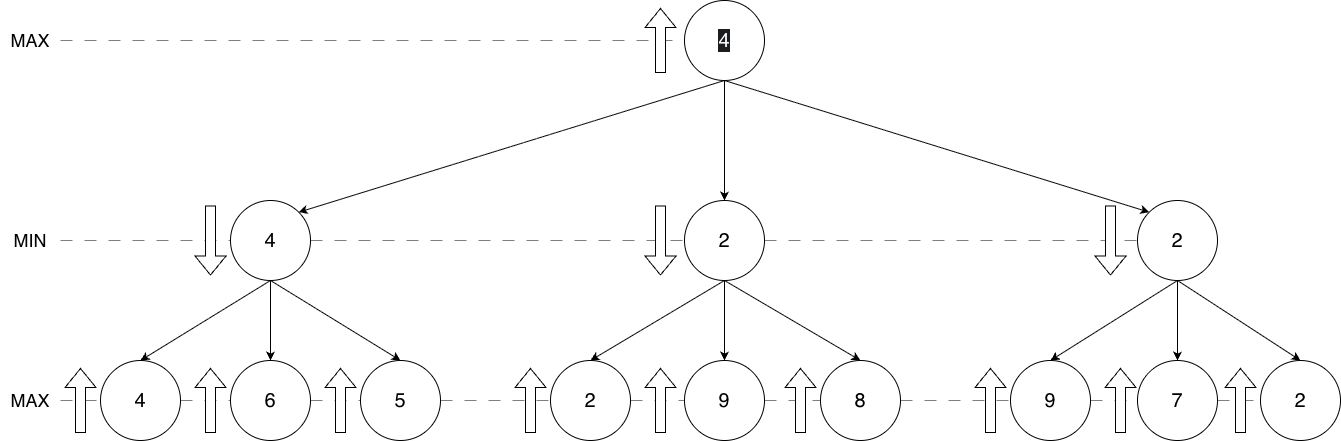

The diagram above was exported from draw.io. Its source (the exported page's mxGraphModel, read from the mxfile embedded in the PNG):
<mxGraphModel dx="2893" dy="1165" grid="1" gridSize="10" guides="1" tooltips="1" connect="1" arrows="1" fold="1" page="1" pageScale="1" pageWidth="827" pageHeight="1169" math="0" shadow="0">
  <root>
    <mxCell id="0" />
    <mxCell id="1" parent="0" />
    <mxCell id="QlFcDj2trUGeIJD1zhny-7" style="edgeStyle=orthogonalEdgeStyle;rounded=0;orthogonalLoop=1;jettySize=auto;html=1;entryX=0.5;entryY=0;entryDx=0;entryDy=0;" edge="1" parent="1" source="QlFcDj2trUGeIJD1zhny-1" target="QlFcDj2trUGeIJD1zhny-3">
      <mxGeometry relative="1" as="geometry" />
    </mxCell>
    <mxCell id="QlFcDj2trUGeIJD1zhny-1" value="&lt;meta charset=&quot;utf-8&quot;&gt;&lt;span style=&quot;color: rgb(255, 255, 255); font-family: Helvetica; font-size: 20px; font-style: normal; font-variant-ligatures: normal; font-variant-caps: normal; font-weight: 400; letter-spacing: normal; orphans: 2; text-align: center; text-indent: 0px; text-transform: none; widows: 2; word-spacing: 0px; -webkit-text-stroke-width: 0px; white-space: normal; background-color: rgb(27, 29, 30); text-decoration-thickness: initial; text-decoration-style: initial; text-decoration-color: initial; display: inline !important; float: none;&quot;&gt;4&lt;/span&gt;" style="ellipse;whiteSpace=wrap;html=1;aspect=fixed;" vertex="1" parent="1">
      <mxGeometry x="374" y="80" width="80" height="80" as="geometry" />
    </mxCell>
    <mxCell id="QlFcDj2trUGeIJD1zhny-20" style="edgeStyle=orthogonalEdgeStyle;rounded=0;orthogonalLoop=1;jettySize=auto;html=1;entryX=0.5;entryY=0;entryDx=0;entryDy=0;" edge="1" parent="1" source="QlFcDj2trUGeIJD1zhny-2" target="QlFcDj2trUGeIJD1zhny-11">
      <mxGeometry relative="1" as="geometry" />
    </mxCell>
    <mxCell id="QlFcDj2trUGeIJD1zhny-2" value="&lt;span style=&quot;font-size: 20px;&quot;&gt;4&lt;/span&gt;" style="ellipse;whiteSpace=wrap;html=1;aspect=fixed;" vertex="1" parent="1">
      <mxGeometry x="-80" y="280" width="80" height="80" as="geometry" />
    </mxCell>
    <mxCell id="QlFcDj2trUGeIJD1zhny-26" style="edgeStyle=orthogonalEdgeStyle;rounded=0;orthogonalLoop=1;jettySize=auto;html=1;entryX=0.5;entryY=0;entryDx=0;entryDy=0;" edge="1" parent="1" source="QlFcDj2trUGeIJD1zhny-3" target="QlFcDj2trUGeIJD1zhny-13">
      <mxGeometry relative="1" as="geometry" />
    </mxCell>
    <mxCell id="QlFcDj2trUGeIJD1zhny-3" value="&lt;span style=&quot;font-size: 20px;&quot;&gt;2&lt;/span&gt;" style="ellipse;whiteSpace=wrap;html=1;aspect=fixed;" vertex="1" parent="1">
      <mxGeometry x="374" y="280" width="80" height="80" as="geometry" />
    </mxCell>
    <mxCell id="QlFcDj2trUGeIJD1zhny-29" style="edgeStyle=orthogonalEdgeStyle;rounded=0;orthogonalLoop=1;jettySize=auto;html=1;entryX=0.5;entryY=0;entryDx=0;entryDy=0;" edge="1" parent="1" source="QlFcDj2trUGeIJD1zhny-4" target="QlFcDj2trUGeIJD1zhny-17">
      <mxGeometry relative="1" as="geometry" />
    </mxCell>
    <mxCell id="QlFcDj2trUGeIJD1zhny-4" value="&lt;span style=&quot;font-size: 20px;&quot;&gt;2&lt;/span&gt;" style="ellipse;whiteSpace=wrap;html=1;aspect=fixed;" vertex="1" parent="1">
      <mxGeometry x="827" y="280" width="80" height="80" as="geometry" />
    </mxCell>
    <mxCell id="QlFcDj2trUGeIJD1zhny-6" value="" style="endArrow=classic;html=1;rounded=0;exitX=0.5;exitY=1;exitDx=0;exitDy=0;entryX=1;entryY=0;entryDx=0;entryDy=0;" edge="1" parent="1" source="QlFcDj2trUGeIJD1zhny-1" target="QlFcDj2trUGeIJD1zhny-2">
      <mxGeometry width="50" height="50" relative="1" as="geometry">
        <mxPoint x="390" y="620" as="sourcePoint" />
        <mxPoint x="440" y="570" as="targetPoint" />
      </mxGeometry>
    </mxCell>
    <mxCell id="QlFcDj2trUGeIJD1zhny-9" value="" style="endArrow=classic;html=1;rounded=0;exitX=0.5;exitY=1;exitDx=0;exitDy=0;entryX=0;entryY=0;entryDx=0;entryDy=0;" edge="1" parent="1" source="QlFcDj2trUGeIJD1zhny-1" target="QlFcDj2trUGeIJD1zhny-4">
      <mxGeometry width="50" height="50" relative="1" as="geometry">
        <mxPoint x="946" y="200" as="sourcePoint" />
        <mxPoint x="680" y="332" as="targetPoint" />
      </mxGeometry>
    </mxCell>
    <mxCell id="QlFcDj2trUGeIJD1zhny-10" value="&lt;font style=&quot;font-size: 20px;&quot;&gt;4&lt;/font&gt;" style="ellipse;whiteSpace=wrap;html=1;aspect=fixed;align=center;" vertex="1" parent="1">
      <mxGeometry x="-210" y="440" width="80" height="80" as="geometry" />
    </mxCell>
    <mxCell id="QlFcDj2trUGeIJD1zhny-11" value="&lt;font style=&quot;font-size: 20px;&quot;&gt;6&lt;/font&gt;" style="ellipse;whiteSpace=wrap;html=1;aspect=fixed;" vertex="1" parent="1">
      <mxGeometry x="-80" y="440" width="80" height="80" as="geometry" />
    </mxCell>
    <mxCell id="QlFcDj2trUGeIJD1zhny-12" value="&lt;span style=&quot;font-size: 20px;&quot;&gt;5&lt;/span&gt;" style="ellipse;whiteSpace=wrap;html=1;aspect=fixed;" vertex="1" parent="1">
      <mxGeometry x="50" y="440" width="80" height="80" as="geometry" />
    </mxCell>
    <mxCell id="QlFcDj2trUGeIJD1zhny-13" value="&lt;span style=&quot;font-size: 20px;&quot;&gt;9&lt;/span&gt;" style="ellipse;whiteSpace=wrap;html=1;aspect=fixed;" vertex="1" parent="1">
      <mxGeometry x="374" y="440" width="80" height="80" as="geometry" />
    </mxCell>
    <mxCell id="QlFcDj2trUGeIJD1zhny-14" value="&lt;span style=&quot;font-size: 20px;&quot;&gt;2&lt;/span&gt;" style="ellipse;whiteSpace=wrap;html=1;aspect=fixed;" vertex="1" parent="1">
      <mxGeometry x="240" y="440" width="80" height="80" as="geometry" />
    </mxCell>
    <mxCell id="QlFcDj2trUGeIJD1zhny-15" value="&lt;span style=&quot;font-size: 20px;&quot;&gt;8&lt;/span&gt;" style="ellipse;whiteSpace=wrap;html=1;aspect=fixed;" vertex="1" parent="1">
      <mxGeometry x="510" y="440" width="80" height="80" as="geometry" />
    </mxCell>
    <mxCell id="QlFcDj2trUGeIJD1zhny-17" value="&lt;span style=&quot;font-size: 20px;&quot;&gt;7&lt;/span&gt;" style="ellipse;whiteSpace=wrap;html=1;aspect=fixed;" vertex="1" parent="1">
      <mxGeometry x="827" y="440" width="80" height="80" as="geometry" />
    </mxCell>
    <mxCell id="QlFcDj2trUGeIJD1zhny-18" value="&lt;span style=&quot;font-size: 20px;&quot;&gt;9&lt;/span&gt;" style="ellipse;whiteSpace=wrap;html=1;aspect=fixed;" vertex="1" parent="1">
      <mxGeometry x="700" y="440" width="80" height="80" as="geometry" />
    </mxCell>
    <mxCell id="QlFcDj2trUGeIJD1zhny-19" value="&lt;span style=&quot;font-size: 20px;&quot;&gt;2&lt;/span&gt;" style="ellipse;whiteSpace=wrap;html=1;aspect=fixed;" vertex="1" parent="1">
      <mxGeometry x="950" y="440" width="80" height="80" as="geometry" />
    </mxCell>
    <mxCell id="QlFcDj2trUGeIJD1zhny-22" value="" style="endArrow=classic;html=1;rounded=0;exitX=0.5;exitY=1;exitDx=0;exitDy=0;entryX=0.5;entryY=0;entryDx=0;entryDy=0;" edge="1" parent="1" source="QlFcDj2trUGeIJD1zhny-2" target="QlFcDj2trUGeIJD1zhny-10">
      <mxGeometry width="50" height="50" relative="1" as="geometry">
        <mxPoint x="266" y="310" as="sourcePoint" />
        <mxPoint x="-160" y="442" as="targetPoint" />
      </mxGeometry>
    </mxCell>
    <mxCell id="QlFcDj2trUGeIJD1zhny-23" value="" style="endArrow=classic;html=1;rounded=0;exitX=0.5;exitY=1;exitDx=0;exitDy=0;entryX=0.5;entryY=0;entryDx=0;entryDy=0;" edge="1" parent="1" source="QlFcDj2trUGeIJD1zhny-2" target="QlFcDj2trUGeIJD1zhny-12">
      <mxGeometry width="50" height="50" relative="1" as="geometry">
        <mxPoint x="436" y="370" as="sourcePoint" />
        <mxPoint x="10" y="502" as="targetPoint" />
      </mxGeometry>
    </mxCell>
    <mxCell id="QlFcDj2trUGeIJD1zhny-24" value="" style="endArrow=classic;html=1;rounded=0;exitX=0.5;exitY=1;exitDx=0;exitDy=0;entryX=0.5;entryY=0;entryDx=0;entryDy=0;" edge="1" parent="1" source="QlFcDj2trUGeIJD1zhny-3" target="QlFcDj2trUGeIJD1zhny-14">
      <mxGeometry width="50" height="50" relative="1" as="geometry">
        <mxPoint x="676" y="420" as="sourcePoint" />
        <mxPoint x="250" y="552" as="targetPoint" />
      </mxGeometry>
    </mxCell>
    <mxCell id="QlFcDj2trUGeIJD1zhny-25" value="" style="endArrow=classic;html=1;rounded=0;exitX=0.5;exitY=1;exitDx=0;exitDy=0;entryX=0.5;entryY=0;entryDx=0;entryDy=0;" edge="1" parent="1" source="QlFcDj2trUGeIJD1zhny-3" target="QlFcDj2trUGeIJD1zhny-15">
      <mxGeometry width="50" height="50" relative="1" as="geometry">
        <mxPoint x="886" y="390" as="sourcePoint" />
        <mxPoint x="460" y="522" as="targetPoint" />
      </mxGeometry>
    </mxCell>
    <mxCell id="QlFcDj2trUGeIJD1zhny-27" value="" style="endArrow=classic;html=1;rounded=0;exitX=0.5;exitY=1;exitDx=0;exitDy=0;entryX=0.5;entryY=0;entryDx=0;entryDy=0;" edge="1" parent="1" source="QlFcDj2trUGeIJD1zhny-4" target="QlFcDj2trUGeIJD1zhny-18">
      <mxGeometry width="50" height="50" relative="1" as="geometry">
        <mxPoint x="1166" y="420" as="sourcePoint" />
        <mxPoint x="740" y="552" as="targetPoint" />
      </mxGeometry>
    </mxCell>
    <mxCell id="QlFcDj2trUGeIJD1zhny-28" value="" style="endArrow=classic;html=1;rounded=0;exitX=0.5;exitY=1;exitDx=0;exitDy=0;entryX=0.5;entryY=0;entryDx=0;entryDy=0;" edge="1" parent="1" source="QlFcDj2trUGeIJD1zhny-4" target="QlFcDj2trUGeIJD1zhny-19">
      <mxGeometry width="50" height="50" relative="1" as="geometry">
        <mxPoint x="1356" y="390" as="sourcePoint" />
        <mxPoint x="930" y="522" as="targetPoint" />
      </mxGeometry>
    </mxCell>
    <mxCell id="QlFcDj2trUGeIJD1zhny-30" value="&lt;font style=&quot;font-size: 18px;&quot;&gt;MAX&lt;/font&gt;" style="text;html=1;whiteSpace=wrap;strokeColor=none;fillColor=none;align=center;verticalAlign=middle;rounded=0;" vertex="1" parent="1">
      <mxGeometry x="-310" y="465" width="60" height="30" as="geometry" />
    </mxCell>
    <mxCell id="QlFcDj2trUGeIJD1zhny-31" value="&lt;font style=&quot;font-size: 18px;&quot;&gt;MAX&lt;/font&gt;" style="text;html=1;whiteSpace=wrap;strokeColor=none;fillColor=none;align=center;verticalAlign=middle;rounded=0;" vertex="1" parent="1">
      <mxGeometry x="-310" y="105" width="60" height="30" as="geometry" />
    </mxCell>
    <mxCell id="QlFcDj2trUGeIJD1zhny-32" value="&lt;font style=&quot;font-size: 18px;&quot;&gt;MIN&lt;/font&gt;" style="text;html=1;whiteSpace=wrap;strokeColor=none;fillColor=none;align=center;verticalAlign=middle;rounded=0;" vertex="1" parent="1">
      <mxGeometry x="-310" y="305" width="60" height="30" as="geometry" />
    </mxCell>
    <mxCell id="QlFcDj2trUGeIJD1zhny-35" value="" style="endArrow=none;dashed=1;html=1;dashPattern=12 12;strokeWidth=1;rounded=0;exitX=1;exitY=0.5;exitDx=0;exitDy=0;entryX=0;entryY=0.5;entryDx=0;entryDy=0;opacity=50;" edge="1" parent="1" source="QlFcDj2trUGeIJD1zhny-32" target="QlFcDj2trUGeIJD1zhny-2">
      <mxGeometry width="50" height="50" relative="1" as="geometry">
        <mxPoint x="-220" y="350" as="sourcePoint" />
        <mxPoint x="-180" y="350" as="targetPoint" />
      </mxGeometry>
    </mxCell>
    <mxCell id="QlFcDj2trUGeIJD1zhny-36" value="" style="endArrow=none;dashed=1;html=1;dashPattern=12 12;strokeWidth=1;rounded=0;exitX=1;exitY=0.5;exitDx=0;exitDy=0;entryX=0;entryY=0.5;entryDx=0;entryDy=0;startSize=1;endSize=1;jumpSize=15;opacity=50;" edge="1" parent="1" source="QlFcDj2trUGeIJD1zhny-31" target="QlFcDj2trUGeIJD1zhny-1">
      <mxGeometry width="50" height="50" relative="1" as="geometry">
        <mxPoint x="-130" y="150" as="sourcePoint" />
        <mxPoint x="-90" y="150" as="targetPoint" />
      </mxGeometry>
    </mxCell>
    <mxCell id="QlFcDj2trUGeIJD1zhny-37" value="" style="endArrow=none;dashed=1;html=1;dashPattern=12 12;strokeWidth=1;rounded=0;exitX=1;exitY=0.5;exitDx=0;exitDy=0;entryX=0;entryY=0.5;entryDx=0;entryDy=0;opacity=50;" edge="1" parent="1" source="QlFcDj2trUGeIJD1zhny-2" target="QlFcDj2trUGeIJD1zhny-3">
      <mxGeometry width="50" height="50" relative="1" as="geometry">
        <mxPoint x="150" y="320" as="sourcePoint" />
        <mxPoint x="320" y="320" as="targetPoint" />
      </mxGeometry>
    </mxCell>
    <mxCell id="QlFcDj2trUGeIJD1zhny-38" value="" style="endArrow=none;dashed=1;html=1;dashPattern=12 12;strokeWidth=1;rounded=0;exitX=1;exitY=0.5;exitDx=0;exitDy=0;entryX=0;entryY=0.5;entryDx=0;entryDy=0;opacity=50;" edge="1" parent="1" source="QlFcDj2trUGeIJD1zhny-3" target="QlFcDj2trUGeIJD1zhny-4">
      <mxGeometry width="50" height="50" relative="1" as="geometry">
        <mxPoint x="640" y="330" as="sourcePoint" />
        <mxPoint x="810" y="330" as="targetPoint" />
      </mxGeometry>
    </mxCell>
    <mxCell id="QlFcDj2trUGeIJD1zhny-39" value="" style="endArrow=none;dashed=1;html=1;dashPattern=12 12;strokeWidth=1;rounded=0;exitX=1;exitY=0.5;exitDx=0;exitDy=0;entryX=0;entryY=0.5;entryDx=0;entryDy=0;startSize=1;endSize=1;jumpSize=15;opacity=50;" edge="1" parent="1" source="QlFcDj2trUGeIJD1zhny-30" target="QlFcDj2trUGeIJD1zhny-10">
      <mxGeometry width="50" height="50" relative="1" as="geometry">
        <mxPoint x="-90" y="540" as="sourcePoint" />
        <mxPoint x="534" y="540" as="targetPoint" />
      </mxGeometry>
    </mxCell>
    <mxCell id="QlFcDj2trUGeIJD1zhny-40" value="" style="endArrow=none;dashed=1;html=1;dashPattern=12 12;strokeWidth=1;rounded=0;exitX=1;exitY=0.5;exitDx=0;exitDy=0;entryX=0;entryY=0.5;entryDx=0;entryDy=0;startSize=1;endSize=1;jumpSize=15;opacity=50;" edge="1" parent="1" source="QlFcDj2trUGeIJD1zhny-10" target="QlFcDj2trUGeIJD1zhny-11">
      <mxGeometry width="50" height="50" relative="1" as="geometry">
        <mxPoint x="-100" y="640" as="sourcePoint" />
        <mxPoint x="524" y="640" as="targetPoint" />
      </mxGeometry>
    </mxCell>
    <mxCell id="QlFcDj2trUGeIJD1zhny-41" value="" style="endArrow=none;dashed=1;html=1;dashPattern=12 12;strokeWidth=1;rounded=0;exitX=1;exitY=0.5;exitDx=0;exitDy=0;entryX=0;entryY=0.5;entryDx=0;entryDy=0;startSize=1;endSize=1;jumpSize=15;opacity=50;" edge="1" parent="1" source="QlFcDj2trUGeIJD1zhny-11" target="QlFcDj2trUGeIJD1zhny-12">
      <mxGeometry width="50" height="50" relative="1" as="geometry">
        <mxPoint x="10" y="560" as="sourcePoint" />
        <mxPoint x="634" y="560" as="targetPoint" />
      </mxGeometry>
    </mxCell>
    <mxCell id="QlFcDj2trUGeIJD1zhny-42" value="" style="endArrow=none;dashed=1;html=1;dashPattern=12 12;strokeWidth=1;rounded=0;exitX=1;exitY=0.5;exitDx=0;exitDy=0;entryX=0;entryY=0.5;entryDx=0;entryDy=0;startSize=1;endSize=1;jumpSize=15;opacity=50;" edge="1" parent="1" source="QlFcDj2trUGeIJD1zhny-12" target="QlFcDj2trUGeIJD1zhny-14">
      <mxGeometry width="50" height="50" relative="1" as="geometry">
        <mxPoint x="320" y="580" as="sourcePoint" />
        <mxPoint x="944" y="580" as="targetPoint" />
      </mxGeometry>
    </mxCell>
    <mxCell id="QlFcDj2trUGeIJD1zhny-43" value="" style="endArrow=none;dashed=1;html=1;dashPattern=12 12;strokeWidth=1;rounded=0;exitX=1;exitY=0.5;exitDx=0;exitDy=0;entryX=0;entryY=0.5;entryDx=0;entryDy=0;startSize=1;endSize=1;jumpSize=15;opacity=50;" edge="1" parent="1" source="QlFcDj2trUGeIJD1zhny-14" target="QlFcDj2trUGeIJD1zhny-13">
      <mxGeometry width="50" height="50" relative="1" as="geometry">
        <mxPoint x="280" y="580" as="sourcePoint" />
        <mxPoint x="904" y="580" as="targetPoint" />
      </mxGeometry>
    </mxCell>
    <mxCell id="QlFcDj2trUGeIJD1zhny-44" value="" style="endArrow=none;dashed=1;html=1;dashPattern=12 12;strokeWidth=1;rounded=0;exitX=1;exitY=0.5;exitDx=0;exitDy=0;entryX=0;entryY=0.5;entryDx=0;entryDy=0;startSize=1;endSize=1;jumpSize=15;opacity=50;" edge="1" parent="1" source="QlFcDj2trUGeIJD1zhny-13" target="QlFcDj2trUGeIJD1zhny-15">
      <mxGeometry width="50" height="50" relative="1" as="geometry">
        <mxPoint x="330" y="560" as="sourcePoint" />
        <mxPoint x="954" y="560" as="targetPoint" />
      </mxGeometry>
    </mxCell>
    <mxCell id="QlFcDj2trUGeIJD1zhny-45" value="" style="endArrow=none;dashed=1;html=1;dashPattern=12 12;strokeWidth=1;rounded=0;exitX=1;exitY=0.5;exitDx=0;exitDy=0;entryX=0;entryY=0.5;entryDx=0;entryDy=0;startSize=1;endSize=1;jumpSize=15;opacity=50;" edge="1" parent="1" source="QlFcDj2trUGeIJD1zhny-15" target="QlFcDj2trUGeIJD1zhny-18">
      <mxGeometry width="50" height="50" relative="1" as="geometry">
        <mxPoint x="730" y="670" as="sourcePoint" />
        <mxPoint x="1354" y="670" as="targetPoint" />
      </mxGeometry>
    </mxCell>
    <mxCell id="QlFcDj2trUGeIJD1zhny-46" value="" style="endArrow=none;dashed=1;html=1;dashPattern=12 12;strokeWidth=1;rounded=0;exitX=1;exitY=0.5;exitDx=0;exitDy=0;entryX=0;entryY=0.5;entryDx=0;entryDy=0;startSize=1;endSize=1;jumpSize=15;opacity=50;" edge="1" parent="1" source="QlFcDj2trUGeIJD1zhny-18" target="QlFcDj2trUGeIJD1zhny-17">
      <mxGeometry width="50" height="50" relative="1" as="geometry">
        <mxPoint x="480" y="660" as="sourcePoint" />
        <mxPoint x="1104" y="660" as="targetPoint" />
      </mxGeometry>
    </mxCell>
    <mxCell id="QlFcDj2trUGeIJD1zhny-47" value="" style="endArrow=none;dashed=1;html=1;dashPattern=12 12;strokeWidth=1;rounded=0;exitX=1;exitY=0.5;exitDx=0;exitDy=0;entryX=0;entryY=0.5;entryDx=0;entryDy=0;startSize=1;endSize=1;jumpSize=15;opacity=50;" edge="1" parent="1" source="QlFcDj2trUGeIJD1zhny-17" target="QlFcDj2trUGeIJD1zhny-19">
      <mxGeometry width="50" height="50" relative="1" as="geometry">
        <mxPoint x="660" y="610" as="sourcePoint" />
        <mxPoint x="1284" y="610" as="targetPoint" />
      </mxGeometry>
    </mxCell>
    <mxCell id="QlFcDj2trUGeIJD1zhny-48" value="" style="endArrow=classic;html=1;rounded=0;shape=flexArrow;fillColor=#FFFFFF;startSize=2;" edge="1" parent="1">
      <mxGeometry width="50" height="50" relative="1" as="geometry">
        <mxPoint x="-230" y="512.5" as="sourcePoint" />
        <mxPoint x="-230" y="447.5" as="targetPoint" />
        <Array as="points">
          <mxPoint x="-230" y="485.5" />
        </Array>
      </mxGeometry>
    </mxCell>
    <mxCell id="QlFcDj2trUGeIJD1zhny-49" value="" style="endArrow=classic;html=1;rounded=0;shape=flexArrow;fillColor=#FFFFFF;startSize=2;" edge="1" parent="1">
      <mxGeometry width="50" height="50" relative="1" as="geometry">
        <mxPoint x="-100" y="512.5" as="sourcePoint" />
        <mxPoint x="-100" y="447.5" as="targetPoint" />
        <Array as="points">
          <mxPoint x="-100" y="485.5" />
        </Array>
      </mxGeometry>
    </mxCell>
    <mxCell id="QlFcDj2trUGeIJD1zhny-50" value="" style="endArrow=classic;html=1;rounded=0;shape=flexArrow;fillColor=#FFFFFF;startSize=2;" edge="1" parent="1">
      <mxGeometry width="50" height="50" relative="1" as="geometry">
        <mxPoint x="30" y="512.5" as="sourcePoint" />
        <mxPoint x="30" y="447.5" as="targetPoint" />
        <Array as="points">
          <mxPoint x="30" y="485.5" />
        </Array>
      </mxGeometry>
    </mxCell>
    <mxCell id="QlFcDj2trUGeIJD1zhny-51" value="" style="endArrow=classic;html=1;rounded=0;shape=flexArrow;fillColor=#FFFFFF;startSize=2;" edge="1" parent="1">
      <mxGeometry width="50" height="50" relative="1" as="geometry">
        <mxPoint x="220" y="512.5" as="sourcePoint" />
        <mxPoint x="220" y="447.5" as="targetPoint" />
        <Array as="points">
          <mxPoint x="220" y="485.5" />
        </Array>
      </mxGeometry>
    </mxCell>
    <mxCell id="QlFcDj2trUGeIJD1zhny-52" value="" style="endArrow=classic;html=1;rounded=0;shape=flexArrow;fillColor=#FFFFFF;startSize=2;" edge="1" parent="1">
      <mxGeometry width="50" height="50" relative="1" as="geometry">
        <mxPoint x="350" y="512.5" as="sourcePoint" />
        <mxPoint x="350" y="447.5" as="targetPoint" />
        <Array as="points">
          <mxPoint x="350" y="485.5" />
        </Array>
      </mxGeometry>
    </mxCell>
    <mxCell id="QlFcDj2trUGeIJD1zhny-53" value="" style="endArrow=classic;html=1;rounded=0;shape=flexArrow;fillColor=#FFFFFF;startSize=2;" edge="1" parent="1">
      <mxGeometry width="50" height="50" relative="1" as="geometry">
        <mxPoint x="490" y="512.5" as="sourcePoint" />
        <mxPoint x="490" y="447.5" as="targetPoint" />
        <Array as="points">
          <mxPoint x="490" y="485.5" />
        </Array>
      </mxGeometry>
    </mxCell>
    <mxCell id="QlFcDj2trUGeIJD1zhny-54" value="" style="endArrow=classic;html=1;rounded=0;shape=flexArrow;fillColor=#FFFFFF;startSize=2;" edge="1" parent="1">
      <mxGeometry width="50" height="50" relative="1" as="geometry">
        <mxPoint x="680" y="512.5" as="sourcePoint" />
        <mxPoint x="680" y="447.5" as="targetPoint" />
        <Array as="points">
          <mxPoint x="680" y="485.5" />
        </Array>
      </mxGeometry>
    </mxCell>
    <mxCell id="QlFcDj2trUGeIJD1zhny-55" value="" style="endArrow=classic;html=1;rounded=0;shape=flexArrow;fillColor=#FFFFFF;startSize=2;" edge="1" parent="1">
      <mxGeometry width="50" height="50" relative="1" as="geometry">
        <mxPoint x="810" y="512.5" as="sourcePoint" />
        <mxPoint x="810" y="447.5" as="targetPoint" />
        <Array as="points">
          <mxPoint x="810" y="485.5" />
        </Array>
      </mxGeometry>
    </mxCell>
    <mxCell id="QlFcDj2trUGeIJD1zhny-56" value="" style="endArrow=classic;html=1;rounded=0;shape=flexArrow;fillColor=#FFFFFF;startSize=2;" edge="1" parent="1">
      <mxGeometry width="50" height="50" relative="1" as="geometry">
        <mxPoint x="930" y="512.5" as="sourcePoint" />
        <mxPoint x="930" y="447.5" as="targetPoint" />
        <Array as="points">
          <mxPoint x="930" y="485.5" />
        </Array>
      </mxGeometry>
    </mxCell>
    <mxCell id="QlFcDj2trUGeIJD1zhny-57" value="" style="endArrow=classic;html=1;rounded=0;shape=flexArrow;fillColor=#FFFFFF;startSize=2;" edge="1" parent="1">
      <mxGeometry width="50" height="50" relative="1" as="geometry">
        <mxPoint x="-100" y="285" as="sourcePoint" />
        <mxPoint x="-100" y="355" as="targetPoint" />
        <Array as="points" />
      </mxGeometry>
    </mxCell>
    <mxCell id="QlFcDj2trUGeIJD1zhny-59" value="" style="endArrow=classic;html=1;rounded=0;shape=flexArrow;fillColor=#FFFFFF;startSize=2;" edge="1" parent="1">
      <mxGeometry width="50" height="50" relative="1" as="geometry">
        <mxPoint x="350" y="285" as="sourcePoint" />
        <mxPoint x="350" y="355" as="targetPoint" />
        <Array as="points" />
      </mxGeometry>
    </mxCell>
    <mxCell id="QlFcDj2trUGeIJD1zhny-60" value="" style="endArrow=classic;html=1;rounded=0;shape=flexArrow;fillColor=#FFFFFF;startSize=2;" edge="1" parent="1">
      <mxGeometry width="50" height="50" relative="1" as="geometry">
        <mxPoint x="800" y="285" as="sourcePoint" />
        <mxPoint x="800" y="355" as="targetPoint" />
        <Array as="points" />
      </mxGeometry>
    </mxCell>
    <mxCell id="QlFcDj2trUGeIJD1zhny-61" value="" style="endArrow=classic;html=1;rounded=0;shape=flexArrow;fillColor=#FFFFFF;startSize=2;" edge="1" parent="1">
      <mxGeometry width="50" height="50" relative="1" as="geometry">
        <mxPoint x="350" y="152.5" as="sourcePoint" />
        <mxPoint x="350" y="87.5" as="targetPoint" />
        <Array as="points">
          <mxPoint x="350" y="125.5" />
        </Array>
      </mxGeometry>
    </mxCell>
  </root>
</mxGraphModel>